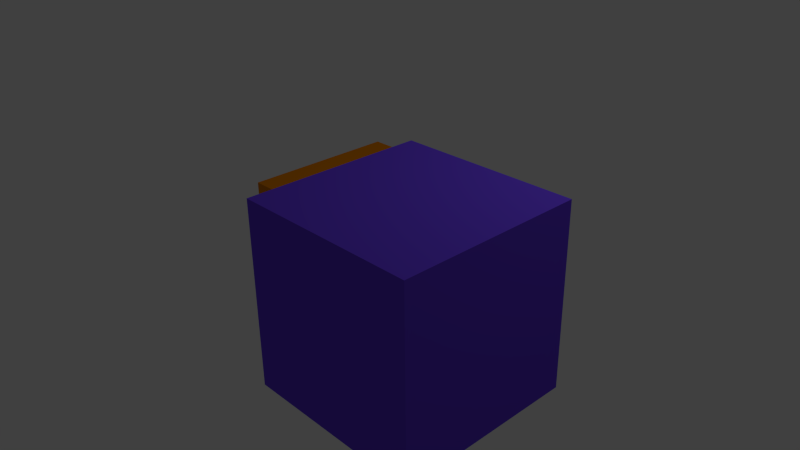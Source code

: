 # Source: blender_color.blend  (saved by Blender 2.69.0; exported with 4.5.12 LTS)
import bpy
from mathutils import Matrix  # noqa: F401  (used for matrix-valued properties, if any)

bpy.ops.wm.read_factory_settings(use_empty=True)
scene = bpy.context.scene
scene.name = 'Scene'

# ---- collections
col_collection_1 = bpy.data.collections.new('Collection 1'); scene.collection.children.link(col_collection_1)

# ---- materials (node trees are filled in below, after node groups)
mat_material_001 = bpy.data.materials.new('Material.001')
mat_material_001.alpha_threshold = 0.0
mat_material_001.use_transparent_shadow = False
mat_material_001.diffuse_color = (0.1471, 0.05907, 0.8, 1.0)
mat_material_001.roughness = 0.5
mat_material_001.line_color = (0.0, 0.0, 0.0, 1.0)
mat_material = bpy.data.materials.new('Material')
mat_material.alpha_threshold = 0.0
mat_material.use_transparent_shadow = False
mat_material.diffuse_color = (0.8, 0.2434, 0.0, 1.0)
mat_material.roughness = 0.5
mat_material.line_color = (0.0, 0.0, 0.0, 1.0)

# ---- material node trees

# ---- world
world_world = bpy.data.worlds.new('World'); scene.world = world_world
world_world.color = (0.05088, 0.05088, 0.05088)
world_world.use_sun_shadow = False
world_world.sun_shadow_jitter_overblur = 0.0
world_world.cycles.sampling_method = 'MANUAL'
world_world.cycles.sample_map_resolution = 256

# ---- cameras
cam_camera = bpy.data.cameras.new('Camera')
cam_camera.clip_end = 100.0
cam_camera.lens = 35.0
cam_camera.sensor_width = 32.0
cam_camera.sensor_height = 18.0
cam_camera.ortho_scale = 7.314
cam_camera.dof.focus_distance = 0.0
cam_camera.dof.aperture_fstop = 128.0

# ---- lights
light_lamp = bpy.data.lights.new('Lamp', 'POINT')
light_lamp.transmission_factor = 0.0
light_lamp.cutoff_distance = 30.0
light_lamp.energy = 100.0
light_lamp.shadow_buffer_clip_start = 1.001
light_lamp.shadow_soft_size = 0.1
light_lamp.shadow_maximum_resolution = 0.006
light_lamp.use_absolute_resolution = True
light_lamp.cycles.use_multiple_importance_sampling = False

# ---- meshes
me_cube = bpy.data.meshes.new('Cube')
me_cube.from_pydata([(-1.0, -1.0, -1.0), (-1.0, 1.0, -1.0), (1.0, 1.0, -1.0), (1.0, -1.0, -1.0), (-1.0, -1.0, 1.0), (-1.0, 1.0, 1.0), (1.0, 1.0, 1.0), (1.0, -1.0, 1.0)], [], [(4, 5, 1, 0), (5, 6, 2, 1), (6, 7, 3, 2), (7, 4, 0, 3), (0, 1, 2, 3), (7, 6, 5, 4)])
me_cube.materials.append(mat_material_001)
me_cube.use_remesh_preserve_volume = False
me_cube.use_remesh_preserve_attributes = False
me_cube.use_mirror_vertex_groups = False
me_cube.update()
me_cube_001 = bpy.data.meshes.new('Cube.001')
me_cube_001.from_pydata([(1.0, 1.0, -1.0), (1.0, -1.0, -1.0), (-1.0, -1.0, -1.0), (-1.0, 1.0, -1.0), (1.0, 1.0, 1.0), (1.0, -1.0, 1.0), (-1.0, -1.0, 1.0), (-1.0, 1.0, 1.0)], [], [(0, 1, 2, 3), (4, 7, 6, 5), (0, 4, 5, 1), (1, 5, 6, 2), (2, 6, 7, 3), (4, 0, 3, 7)])
me_cube_001.materials.append(mat_material)
me_cube_001.use_remesh_preserve_volume = False
me_cube_001.use_remesh_preserve_attributes = False
me_cube_001.use_mirror_vertex_groups = False
me_cube_001.update()

# ---- objects
ob_cube_001 = bpy.data.objects.new('Cube.001', me_cube)
ob_cube = bpy.data.objects.new('Cube', me_cube_001)
ob_lamp = bpy.data.objects.new('Lamp', light_lamp)
ob_camera = bpy.data.objects.new('Camera', cam_camera)

# ---- transforms, parenting, visibility, modifiers, constraints
ob_cube_001.location = (2.477, -1.739, 1.158)
ob_cube_001.lineart.crease_threshold = 0.0
ob_cube.location = (0.0, 0.0, 0.0)
ob_cube.lock_rotations_4d = False
ob_cube.empty_display_type = 'ARROWS'
ob_cube.lineart.crease_threshold = 0.0
ob_lamp.location = (4.076, 1.005, 5.904)
ob_lamp.rotation_euler = (0.6503, 0.05522, 1.866)
ob_lamp.lock_rotations_4d = False
ob_lamp.empty_display_type = 'ARROWS'
ob_lamp.color = (0.0, 0.0, 0.0, 0.0)
ob_lamp.lineart.crease_threshold = 0.0
ob_camera.location = (7.481, -6.508, 5.344)
ob_camera.rotation_euler = (1.109, 0.01082, 0.8149)
ob_camera.lock_rotations_4d = False
ob_camera.empty_display_type = 'ARROWS'
ob_camera.color = (0.0, 0.0, 0.0, 0.0)
ob_camera.display_type = 'WIRE'
ob_camera.lineart.crease_threshold = 0.0

# ---- collection membership
col_collection_1.objects.link(ob_cube_001)
col_collection_1.objects.link(ob_cube)
col_collection_1.objects.link(ob_lamp)
col_collection_1.objects.link(ob_camera)

# ---- scene / render settings (as saved in the file)
scene.camera = ob_camera
scene.frame_start = 1; scene.frame_end = 250; scene.frame_set(1)
scene.render.engine = 'BLENDER_EEVEE_NEXT'
scene.render.image_settings.compression = 90
scene.render.resolution_percentage = 50
scene.render.dither_intensity = 0.0
scene.cycles.use_denoising = False
scene.cycles.samples = 10
scene.cycles.sampling_pattern = 'TABULATED_SOBOL'
scene.cycles.light_sampling_threshold = 0.0
scene.cycles.use_adaptive_sampling = False
scene.cycles.use_light_tree = False
scene.cycles.blur_glossy = 0.0
scene.cycles.volume_bounces = 1
scene.cycles.pixel_filter_type = 'GAUSSIAN'
scene.cycles.sample_clamp_indirect = 0.0
scene.view_settings.view_transform = 'Standard'
bpy.context.view_layer.update()
